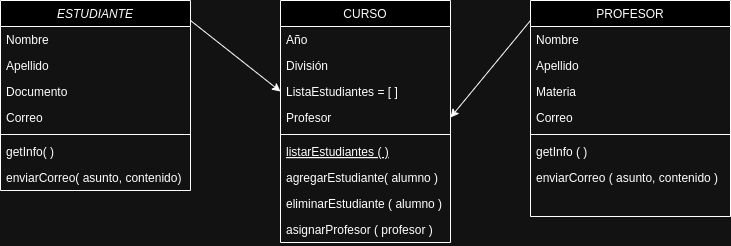

The diagram above was exported from draw.io. Its source (the exported page's mxGraphModel, read from the mxfile embedded in the PNG):
<mxGraphModel dx="1034" dy="404" grid="1" gridSize="10" guides="1" tooltips="1" connect="1" arrows="1" fold="1" page="1" pageScale="1" pageWidth="827" pageHeight="1169" math="0" shadow="0">
  <root>
    <mxCell id="WIyWlLk6GJQsqaUBKTNV-0" />
    <mxCell id="WIyWlLk6GJQsqaUBKTNV-1" parent="WIyWlLk6GJQsqaUBKTNV-0" />
    <mxCell id="zkfFHV4jXpPFQw0GAbJ--0" value="ESTUDIANTE" style="swimlane;fontStyle=2;align=center;verticalAlign=top;childLayout=stackLayout;horizontal=1;startSize=26;horizontalStack=0;resizeParent=1;resizeLast=0;collapsible=1;marginBottom=0;rounded=0;shadow=0;strokeWidth=1;" parent="WIyWlLk6GJQsqaUBKTNV-1" vertex="1">
      <mxGeometry x="220" y="120" width="190" height="190" as="geometry">
        <mxRectangle x="230" y="140" width="160" height="26" as="alternateBounds" />
      </mxGeometry>
    </mxCell>
    <mxCell id="zkfFHV4jXpPFQw0GAbJ--1" value="Nombre" style="text;align=left;verticalAlign=top;spacingLeft=4;spacingRight=4;overflow=hidden;rotatable=0;points=[[0,0.5],[1,0.5]];portConstraint=eastwest;" parent="zkfFHV4jXpPFQw0GAbJ--0" vertex="1">
      <mxGeometry y="26" width="190" height="26" as="geometry" />
    </mxCell>
    <mxCell id="zkfFHV4jXpPFQw0GAbJ--2" value="Apellido" style="text;align=left;verticalAlign=top;spacingLeft=4;spacingRight=4;overflow=hidden;rotatable=0;points=[[0,0.5],[1,0.5]];portConstraint=eastwest;rounded=0;shadow=0;html=0;" parent="zkfFHV4jXpPFQw0GAbJ--0" vertex="1">
      <mxGeometry y="52" width="190" height="26" as="geometry" />
    </mxCell>
    <mxCell id="jBbn-2s57HY5zTlnC-ZG-0" value="Documento&#10;" style="text;align=left;verticalAlign=top;spacingLeft=4;spacingRight=4;overflow=hidden;rotatable=0;points=[[0,0.5],[1,0.5]];portConstraint=eastwest;rounded=0;shadow=0;html=0;" parent="zkfFHV4jXpPFQw0GAbJ--0" vertex="1">
      <mxGeometry y="78" width="190" height="26" as="geometry" />
    </mxCell>
    <mxCell id="zkfFHV4jXpPFQw0GAbJ--3" value="Correo" style="text;align=left;verticalAlign=top;spacingLeft=4;spacingRight=4;overflow=hidden;rotatable=0;points=[[0,0.5],[1,0.5]];portConstraint=eastwest;rounded=0;shadow=0;html=0;" parent="zkfFHV4jXpPFQw0GAbJ--0" vertex="1">
      <mxGeometry y="104" width="190" height="26" as="geometry" />
    </mxCell>
    <mxCell id="zkfFHV4jXpPFQw0GAbJ--4" value="" style="line;html=1;strokeWidth=1;align=left;verticalAlign=middle;spacingTop=-1;spacingLeft=3;spacingRight=3;rotatable=0;labelPosition=right;points=[];portConstraint=eastwest;" parent="zkfFHV4jXpPFQw0GAbJ--0" vertex="1">
      <mxGeometry y="130" width="190" height="8" as="geometry" />
    </mxCell>
    <mxCell id="jBbn-2s57HY5zTlnC-ZG-1" value="getInfo( )&#10;" style="text;align=left;verticalAlign=top;spacingLeft=4;spacingRight=4;overflow=hidden;rotatable=0;points=[[0,0.5],[1,0.5]];portConstraint=eastwest;" parent="zkfFHV4jXpPFQw0GAbJ--0" vertex="1">
      <mxGeometry y="138" width="190" height="26" as="geometry" />
    </mxCell>
    <mxCell id="zkfFHV4jXpPFQw0GAbJ--5" value="enviarCorreo( asunto, contenido)" style="text;align=left;verticalAlign=top;spacingLeft=4;spacingRight=4;overflow=hidden;rotatable=0;points=[[0,0.5],[1,0.5]];portConstraint=eastwest;" parent="zkfFHV4jXpPFQw0GAbJ--0" vertex="1">
      <mxGeometry y="164" width="190" height="26" as="geometry" />
    </mxCell>
    <mxCell id="zkfFHV4jXpPFQw0GAbJ--6" value="CURSO" style="swimlane;fontStyle=0;align=center;verticalAlign=top;childLayout=stackLayout;horizontal=1;startSize=26;horizontalStack=0;resizeParent=1;resizeLast=0;collapsible=1;marginBottom=0;rounded=0;shadow=0;strokeWidth=1;" parent="WIyWlLk6GJQsqaUBKTNV-1" vertex="1">
      <mxGeometry x="500" y="120" width="170" height="242" as="geometry">
        <mxRectangle x="130" y="380" width="160" height="26" as="alternateBounds" />
      </mxGeometry>
    </mxCell>
    <mxCell id="jBbn-2s57HY5zTlnC-ZG-2" value="Año" style="text;align=left;verticalAlign=top;spacingLeft=4;spacingRight=4;overflow=hidden;rotatable=0;points=[[0,0.5],[1,0.5]];portConstraint=eastwest;" parent="zkfFHV4jXpPFQw0GAbJ--6" vertex="1">
      <mxGeometry y="26" width="170" height="26" as="geometry" />
    </mxCell>
    <mxCell id="zkfFHV4jXpPFQw0GAbJ--7" value="División " style="text;align=left;verticalAlign=top;spacingLeft=4;spacingRight=4;overflow=hidden;rotatable=0;points=[[0,0.5],[1,0.5]];portConstraint=eastwest;" parent="zkfFHV4jXpPFQw0GAbJ--6" vertex="1">
      <mxGeometry y="52" width="170" height="26" as="geometry" />
    </mxCell>
    <mxCell id="zkfFHV4jXpPFQw0GAbJ--8" value="ListaEstudiantes = [ ]" style="text;align=left;verticalAlign=top;spacingLeft=4;spacingRight=4;overflow=hidden;rotatable=0;points=[[0,0.5],[1,0.5]];portConstraint=eastwest;rounded=0;shadow=0;html=0;" parent="zkfFHV4jXpPFQw0GAbJ--6" vertex="1">
      <mxGeometry y="78" width="170" height="26" as="geometry" />
    </mxCell>
    <mxCell id="jBbn-2s57HY5zTlnC-ZG-5" value="Profesor" style="text;align=left;verticalAlign=top;spacingLeft=4;spacingRight=4;overflow=hidden;rotatable=0;points=[[0,0.5],[1,0.5]];portConstraint=eastwest;rounded=0;shadow=0;html=0;" parent="zkfFHV4jXpPFQw0GAbJ--6" vertex="1">
      <mxGeometry y="104" width="170" height="26" as="geometry" />
    </mxCell>
    <mxCell id="zkfFHV4jXpPFQw0GAbJ--9" value="" style="line;html=1;strokeWidth=1;align=left;verticalAlign=middle;spacingTop=-1;spacingLeft=3;spacingRight=3;rotatable=0;labelPosition=right;points=[];portConstraint=eastwest;" parent="zkfFHV4jXpPFQw0GAbJ--6" vertex="1">
      <mxGeometry y="130" width="170" height="8" as="geometry" />
    </mxCell>
    <mxCell id="zkfFHV4jXpPFQw0GAbJ--10" value="listarEstudiantes ( )" style="text;align=left;verticalAlign=top;spacingLeft=4;spacingRight=4;overflow=hidden;rotatable=0;points=[[0,0.5],[1,0.5]];portConstraint=eastwest;fontStyle=4" parent="zkfFHV4jXpPFQw0GAbJ--6" vertex="1">
      <mxGeometry y="138" width="170" height="26" as="geometry" />
    </mxCell>
    <mxCell id="zkfFHV4jXpPFQw0GAbJ--11" value="agregarEstudiante( alumno )" style="text;align=left;verticalAlign=top;spacingLeft=4;spacingRight=4;overflow=hidden;rotatable=0;points=[[0,0.5],[1,0.5]];portConstraint=eastwest;" parent="zkfFHV4jXpPFQw0GAbJ--6" vertex="1">
      <mxGeometry y="164" width="170" height="26" as="geometry" />
    </mxCell>
    <mxCell id="jBbn-2s57HY5zTlnC-ZG-6" value="eliminarEstudiante ( alumno )" style="text;align=left;verticalAlign=top;spacingLeft=4;spacingRight=4;overflow=hidden;rotatable=0;points=[[0,0.5],[1,0.5]];portConstraint=eastwest;" parent="zkfFHV4jXpPFQw0GAbJ--6" vertex="1">
      <mxGeometry y="190" width="170" height="26" as="geometry" />
    </mxCell>
    <mxCell id="jBbn-2s57HY5zTlnC-ZG-3" value="asignarProfesor ( profesor )" style="text;align=left;verticalAlign=top;spacingLeft=4;spacingRight=4;overflow=hidden;rotatable=0;points=[[0,0.5],[1,0.5]];portConstraint=eastwest;" parent="zkfFHV4jXpPFQw0GAbJ--6" vertex="1">
      <mxGeometry y="216" width="170" height="26" as="geometry" />
    </mxCell>
    <mxCell id="zkfFHV4jXpPFQw0GAbJ--17" value="PROFESOR" style="swimlane;fontStyle=0;align=center;verticalAlign=top;childLayout=stackLayout;horizontal=1;startSize=26;horizontalStack=0;resizeParent=1;resizeLast=0;collapsible=1;marginBottom=0;rounded=0;shadow=0;strokeWidth=1;" parent="WIyWlLk6GJQsqaUBKTNV-1" vertex="1">
      <mxGeometry x="750" y="120" width="200" height="216" as="geometry">
        <mxRectangle x="550" y="140" width="160" height="26" as="alternateBounds" />
      </mxGeometry>
    </mxCell>
    <mxCell id="zkfFHV4jXpPFQw0GAbJ--18" value="Nombre" style="text;align=left;verticalAlign=top;spacingLeft=4;spacingRight=4;overflow=hidden;rotatable=0;points=[[0,0.5],[1,0.5]];portConstraint=eastwest;" parent="zkfFHV4jXpPFQw0GAbJ--17" vertex="1">
      <mxGeometry y="26" width="200" height="26" as="geometry" />
    </mxCell>
    <mxCell id="jBbn-2s57HY5zTlnC-ZG-8" value="" style="endArrow=classic;html=1;rounded=0;entryX=1;entryY=0.5;entryDx=0;entryDy=0;" parent="zkfFHV4jXpPFQw0GAbJ--17" target="jBbn-2s57HY5zTlnC-ZG-5" edge="1">
      <mxGeometry width="50" height="50" relative="1" as="geometry">
        <mxPoint y="20" as="sourcePoint" />
        <mxPoint x="90" y="91" as="targetPoint" />
      </mxGeometry>
    </mxCell>
    <mxCell id="zkfFHV4jXpPFQw0GAbJ--19" value="Apellido" style="text;align=left;verticalAlign=top;spacingLeft=4;spacingRight=4;overflow=hidden;rotatable=0;points=[[0,0.5],[1,0.5]];portConstraint=eastwest;rounded=0;shadow=0;html=0;" parent="zkfFHV4jXpPFQw0GAbJ--17" vertex="1">
      <mxGeometry y="52" width="200" height="26" as="geometry" />
    </mxCell>
    <mxCell id="zkfFHV4jXpPFQw0GAbJ--20" value="Materia" style="text;align=left;verticalAlign=top;spacingLeft=4;spacingRight=4;overflow=hidden;rotatable=0;points=[[0,0.5],[1,0.5]];portConstraint=eastwest;rounded=0;shadow=0;html=0;" parent="zkfFHV4jXpPFQw0GAbJ--17" vertex="1">
      <mxGeometry y="78" width="200" height="26" as="geometry" />
    </mxCell>
    <mxCell id="zkfFHV4jXpPFQw0GAbJ--22" value="Correo" style="text;align=left;verticalAlign=top;spacingLeft=4;spacingRight=4;overflow=hidden;rotatable=0;points=[[0,0.5],[1,0.5]];portConstraint=eastwest;rounded=0;shadow=0;html=0;" parent="zkfFHV4jXpPFQw0GAbJ--17" vertex="1">
      <mxGeometry y="104" width="200" height="26" as="geometry" />
    </mxCell>
    <mxCell id="zkfFHV4jXpPFQw0GAbJ--23" value="" style="line;html=1;strokeWidth=1;align=left;verticalAlign=middle;spacingTop=-1;spacingLeft=3;spacingRight=3;rotatable=0;labelPosition=right;points=[];portConstraint=eastwest;" parent="zkfFHV4jXpPFQw0GAbJ--17" vertex="1">
      <mxGeometry y="130" width="200" height="8" as="geometry" />
    </mxCell>
    <mxCell id="zkfFHV4jXpPFQw0GAbJ--24" value="getInfo ( )" style="text;align=left;verticalAlign=top;spacingLeft=4;spacingRight=4;overflow=hidden;rotatable=0;points=[[0,0.5],[1,0.5]];portConstraint=eastwest;" parent="zkfFHV4jXpPFQw0GAbJ--17" vertex="1">
      <mxGeometry y="138" width="200" height="26" as="geometry" />
    </mxCell>
    <mxCell id="zkfFHV4jXpPFQw0GAbJ--25" value="enviarCorreo ( asunto, contenido )" style="text;align=left;verticalAlign=top;spacingLeft=4;spacingRight=4;overflow=hidden;rotatable=0;points=[[0,0.5],[1,0.5]];portConstraint=eastwest;" parent="zkfFHV4jXpPFQw0GAbJ--17" vertex="1">
      <mxGeometry y="164" width="200" height="26" as="geometry" />
    </mxCell>
    <mxCell id="jBbn-2s57HY5zTlnC-ZG-7" value="" style="endArrow=classic;html=1;rounded=0;entryX=0;entryY=0.5;entryDx=0;entryDy=0;" parent="WIyWlLk6GJQsqaUBKTNV-1" target="zkfFHV4jXpPFQw0GAbJ--8" edge="1">
      <mxGeometry width="50" height="50" relative="1" as="geometry">
        <mxPoint x="410" y="140" as="sourcePoint" />
        <mxPoint x="460" y="90" as="targetPoint" />
      </mxGeometry>
    </mxCell>
  </root>
</mxGraphModel>